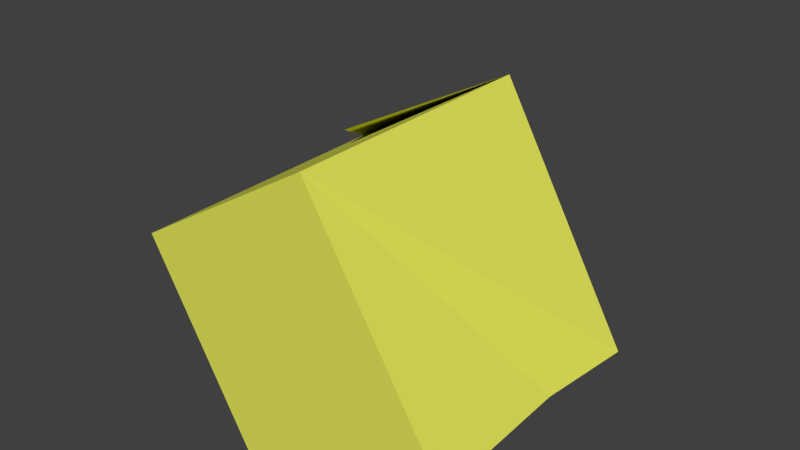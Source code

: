 # Source: Level06_AxeBox.blend  (saved by Blender 2.76.0; exported with 4.5.12 LTS)
import bpy
from mathutils import Matrix  # noqa: F401  (used for matrix-valued properties, if any)

bpy.ops.wm.read_factory_settings(use_empty=True)
scene = bpy.context.scene
scene.name = 'Scene'

# ---- collections
col_collection_1 = bpy.data.collections.new('Collection 1'); scene.collection.children.link(col_collection_1)

# ---- materials (node trees are filled in below, after node groups)
mat_material_053 = bpy.data.materials.new('Material.053')
mat_material_053.alpha_threshold = 0.0
mat_material_053.use_transparent_shadow = False
mat_material_053.diffuse_color = (0.7783, 0.8, 0.1033, 1.0)
mat_material_053.roughness = 0.5

# ---- material node trees

# ---- world
world_world = bpy.data.worlds.new('World'); scene.world = world_world
world_world.color = (0.05088, 0.05088, 0.05088)
world_world.use_sun_shadow = False
world_world.sun_shadow_jitter_overblur = 0.0
world_world.cycles.sampling_method = 'MANUAL'
world_world.cycles.sample_map_resolution = 256

# ---- meshes
me_cube_136 = bpy.data.meshes.new('Cube.136')
me_cube_136.from_pydata([(-0.8078, -0.9979, -7.629e-06), (-0.8242, -0.9845, 1.986), (-0.8506, 0.6556, -7.629e-06), (-0.8626, 0.6962, 1.876), (1.148, -0.9188, -7.629e-06), (1.17, -0.9951, 2.152), (1.115, 0.699, -7.629e-06), (1.131, 0.6856, 2.014), (-0.769, -0.9692, 0.335), (-0.815, 0.6543, 1.125), (-0.9801, -0.1507, 1.227), (1.248, -0.1501, 1.213)], [], [(8, 9, 2, 0), (9, 6, 2), (7, 5, 4, 6), (4, 8, 0), (0, 2, 6, 4), (5, 7, 3, 1), (3, 7, 6, 9), (5, 1, 8, 4), (1, 3, 9, 8), (3, 10, 1), (7, 5, 11)])
_uv = me_cube_136.uv_layers.new(name='UVMap')
_uv.uv.foreach_set('vector', [0.7086, 0.2881, 0.9652, 0.1347, 0.9828, 0.3125, 0.7132, 0.344, 0.3742, 0.5594, 0.05769, 0.3831, 0.3765, 0.3769, 0.1103, 0.0505, 0.3748, 0.005735, 0.392, 0.3477, 0.1357, 0.3698, 0.392, 0.3477, 0.7086, 0.2881, 0.7132, 0.344, 0.7132, 0.344, 0.7124, 0.6155, 0.3898, 0.6133, 0.392, 0.3477, 0.07617, 0.983, 0.06134, 0.7098, 0.3843, 0.6813, 0.3994, 0.9541, 0.3843, 0.6813, 0.06134, 0.7098, 0.05769, 0.3831, 0.3742, 0.5594, 0.3748, 0.005735, 0.6938, 0.01462, 0.7086, 0.2881, 0.392, 0.3477, 0.6938, 0.01462, 0.9639, 0.01392, 0.9652, 0.1347, 0.7086, 0.2881, 0.7543, 0.5742, 0.9281, 0.5648, 0.9478, 0.3813, 0.9204, 0.3629, 0.7393, 0.5679, 0.7316, 0.3628])
me_cube_136.materials.append(mat_material_053)
me_cube_136.use_remesh_preserve_volume = False
me_cube_136.use_remesh_preserve_attributes = False
me_cube_136.use_mirror_vertex_groups = False
me_cube_136.update()
arm_armature_033 = bpy.data.armatures.new('Armature.033')  # bones are not reproduced

# ---- objects
ob_ai_axebox_bone = bpy.data.objects.new('AI_AxeBox_BONE', arm_armature_033)
ob_ai_axebox_mesh = bpy.data.objects.new('AI_AxeBox_MESH', me_cube_136)

# ---- transforms, parenting, visibility, modifiers, constraints
ob_ai_axebox_bone.location = (153.6, -87.78, 2.783)
ob_ai_axebox_bone.show_in_front = True
ob_ai_axebox_bone.lineart.crease_threshold = 0.0
ob_ai_axebox_mesh.parent = ob_ai_axebox_bone
ob_ai_axebox_mesh.matrix_parent_inverse = Matrix(((1.0, 0.0, 0.0, -153.6), (0.0, 0.0, 1.0, -2.929), (0.0, -1.0, 0.0, -87.78), (0.0, 0.0, 0.0, 1.0)))
ob_ai_axebox_mesh.location = (153.6, -87.83, 2.781)
ob_ai_axebox_mesh.rotation_euler = (0.0, 0.0, 4.148)
ob_ai_axebox_mesh.scale = (0.09415, 0.09415, 0.09415)
ob_ai_axebox_mesh.lineart.crease_threshold = 0.0

# ---- collection membership
col_collection_1.objects.link(ob_ai_axebox_bone)
col_collection_1.objects.link(ob_ai_axebox_mesh)

# ---- scene / render settings (as saved in the file)
scene.frame_start = 1; scene.frame_end = 250; scene.frame_set(1)
scene.render.engine = 'BLENDER_EEVEE_NEXT'
scene.render.resolution_percentage = 50
scene.render.dither_intensity = 0.0
scene.cycles.use_denoising = False
scene.cycles.samples = 10
scene.cycles.sampling_pattern = 'TABULATED_SOBOL'
scene.cycles.light_sampling_threshold = 0.0
scene.cycles.use_adaptive_sampling = False
scene.cycles.use_light_tree = False
scene.cycles.blur_glossy = 0.0
scene.cycles.pixel_filter_type = 'GAUSSIAN'
scene.cycles.sample_clamp_indirect = 0.0
scene.view_settings.view_transform = 'Standard'
bpy.context.view_layer.update()

# ---- added for rendering (the .blend has no active camera and no usable light): camera, sun
cam_auto = bpy.data.cameras.new('AutoCamera')
cam_auto.lens = 50.0
cam_auto.sensor_width = 36.0
cam_auto.clip_end = 1000.0
ob_auto_camera = bpy.data.objects.new('AutoCamera', cam_auto)
scene.collection.objects.link(ob_auto_camera)
ob_auto_camera.location = (153.97, -88.2925, 3.19128)
ob_auto_camera.rotation_euler = (1.09748, -7.21219e-08, 0.694738)
scene.camera = ob_auto_camera
light_auto_sun = bpy.data.lights.new('AutoSun', 'SUN')
light_auto_sun.energy = 3.0
light_auto_sun.angle = 0.0523599
ob_auto_sun = bpy.data.objects.new('AutoSun', light_auto_sun)
scene.collection.objects.link(ob_auto_sun)
ob_auto_sun.rotation_euler = (0.872665, 0.174533, 0.523599)
bpy.context.view_layer.update()
